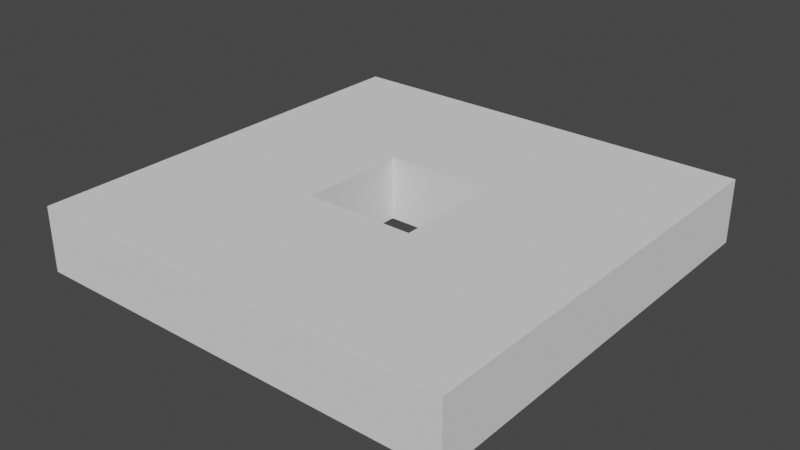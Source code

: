 # Source: WallNew.blend  (saved by Blender 2.91.10; exported with 4.5.12 LTS)
import bpy
from mathutils import Matrix  # noqa: F401  (used for matrix-valued properties, if any)

bpy.ops.wm.read_factory_settings(use_empty=True)
scene = bpy.context.scene
scene.name = 'Scene'

# ---- world
world_world = bpy.data.worlds.new('World'); scene.world = world_world
world_world.use_nodes = True; world_world.node_tree.nodes.clear()
_N = world_world.node_tree.nodes; _L = world_world.node_tree.links
n0 = _N.new('ShaderNodeOutputWorld'); n0.name = 'World Output'; n0.location = (300, 300)
n1 = _N.new('ShaderNodeBackground'); n1.name = 'Background'; n1.location = (10, 300)
n1.inputs[0].default_value = (0.05088, 0.05088, 0.05088, 1.0)
_L.new(n1.outputs[0], n0.inputs[0])
n0.is_active_output = True
world_world.color = (0.05088, 0.05088, 0.05088)
world_world.use_sun_shadow = False
world_world.sun_shadow_jitter_overblur = 0.0

# ---- meshes
me_cube_001 = bpy.data.meshes.new('Cube.001')
me_cube_001.from_pydata([(-1.0, -1.0, -0.15), (-0.256, -0.256, 0.15), (-1.0, 1.0, -0.15), (-0.256, 0.256, 0.15), (1.0, -1.0, -0.15), (0.256, -0.256, 0.15), (1.0, 1.0, -0.15), (0.256, 0.256, 0.15), (-1.0, -1.0, 0.15), (-1.0, 1.0, 0.15), (1.0, 1.0, 0.15), (1.0, -1.0, 0.15), (-0.256, -0.256, -0.15), (-0.256, 0.256, -0.15), (0.256, 0.256, -0.15), (0.256, -0.256, -0.15)], [], [(0, 8, 9, 2), (2, 9, 10, 6), (6, 10, 11, 4), (4, 11, 8, 0), (0, 12, 15, 4), (5, 7, 14, 15), (1, 3, 9, 8), (3, 7, 10, 9), (7, 5, 11, 10), (5, 1, 8, 11), (2, 13, 12, 0), (3, 1, 12, 13), (1, 5, 15, 12), (7, 3, 13, 14), (6, 14, 13, 2), (4, 15, 14, 6)])
_uv = me_cube_001.uv_layers.new(name='UVMap')
_uv.uv.foreach_set('vector', [0.375, 0.0, 0.625, 0.0, 0.625, 0.25, 0.375, 0.25, 0.375, 0.25, 0.625, 0.25, 0.625, 0.5, 0.375, 0.5, 0.375, 0.5, 0.625, 0.5, 0.625, 0.75, 0.375, 0.75, 0.375, 0.75, 0.625, 0.75, 0.625, 1.0, 0.375, 1.0, 0.375, 1.0, 0.782, 0.657, 0.718, 0.657, 0.375, 0.75, 0.718, 0.657, 0.718, 0.593, 0.718, 0.593, 0.718, 0.657, 0.782, 0.657, 0.782, 0.593, 0.875, 0.5, 0.875, 0.75, 0.782, 0.593, 0.718, 0.593, 0.625, 0.5, 0.875, 0.5, 0.718, 0.593, 0.718, 0.657, 0.625, 0.75, 0.625, 0.5, 0.718, 0.657, 0.782, 0.657, 0.875, 0.75, 0.625, 0.75, 0.375, 0.25, 0.782, 0.593, 0.782, 0.657, 0.375, 1.0, 0.782, 0.593, 0.782, 0.657, 0.782, 0.657, 0.782, 0.593, 0.782, 0.657, 0.718, 0.657, 0.718, 0.657, 0.782, 0.657, 0.718, 0.593, 0.782, 0.593, 0.782, 0.593, 0.718, 0.593, 0.375, 0.5, 0.718, 0.593, 0.782, 0.593, 0.375, 0.25, 0.375, 0.75, 0.718, 0.657, 0.718, 0.593, 0.375, 0.5])
me_cube_001.use_remesh_fix_poles = True
me_cube_001.use_remesh_preserve_attributes = False
me_cube_001.use_mirror_vertex_groups = False
me_cube_001.update()

# ---- objects
ob_cube = bpy.data.objects.new('Cube', me_cube_001)

# ---- transforms, parenting, visibility, modifiers, constraints
ob_cube.location = (0.0, 0.0, 0.0)
ob_cube.lineart.crease_threshold = 0.0

# ---- collection membership
scene.collection.objects.link(ob_cube)

# ---- scene / render settings (as saved in the file)
scene.frame_start = 1; scene.frame_end = 250; scene.frame_set(1)
scene.render.engine = 'BLENDER_EEVEE_NEXT'
scene.cycles.use_denoising = False
scene.cycles.samples = 128
scene.cycles.sampling_pattern = 'TABULATED_SOBOL'
scene.cycles.use_adaptive_sampling = False
scene.cycles.use_light_tree = False
scene.view_settings.view_transform = 'Filmic'
bpy.context.view_layer.update()

# ---- added for rendering (the .blend has no active camera and no usable light): camera, sun
cam_auto = bpy.data.cameras.new('AutoCamera')
cam_auto.lens = 50.0
cam_auto.sensor_width = 36.0
cam_auto.clip_end = 1000.0
ob_auto_camera = bpy.data.objects.new('AutoCamera', cam_auto)
scene.collection.objects.link(ob_auto_camera)
ob_auto_camera.location = (2.63161, -3.15793, 2.10529)
ob_auto_camera.rotation_euler = (1.09748, -7.21219e-08, 0.694738)
scene.camera = ob_auto_camera
light_auto_sun = bpy.data.lights.new('AutoSun', 'SUN')
light_auto_sun.energy = 3.0
light_auto_sun.angle = 0.0523599
ob_auto_sun = bpy.data.objects.new('AutoSun', light_auto_sun)
scene.collection.objects.link(ob_auto_sun)
ob_auto_sun.rotation_euler = (0.872665, 0.174533, 0.523599)
bpy.context.view_layer.update()
